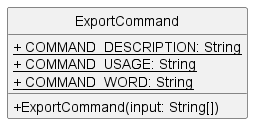

The diagram above was rendered by PlantUML. Its source (embedded in the PNG):
@startuml
'https://plantuml.com/class-diagram
hide circle
skinparam classAttributeIconSize 0

class ExportCommand {
    <u>+ COMMAND_DESCRIPTION: String
    <u>+ COMMAND_USAGE: String
    <u>+ COMMAND_WORD: String

    + ExportCommand(input: String[])
}

@enduml